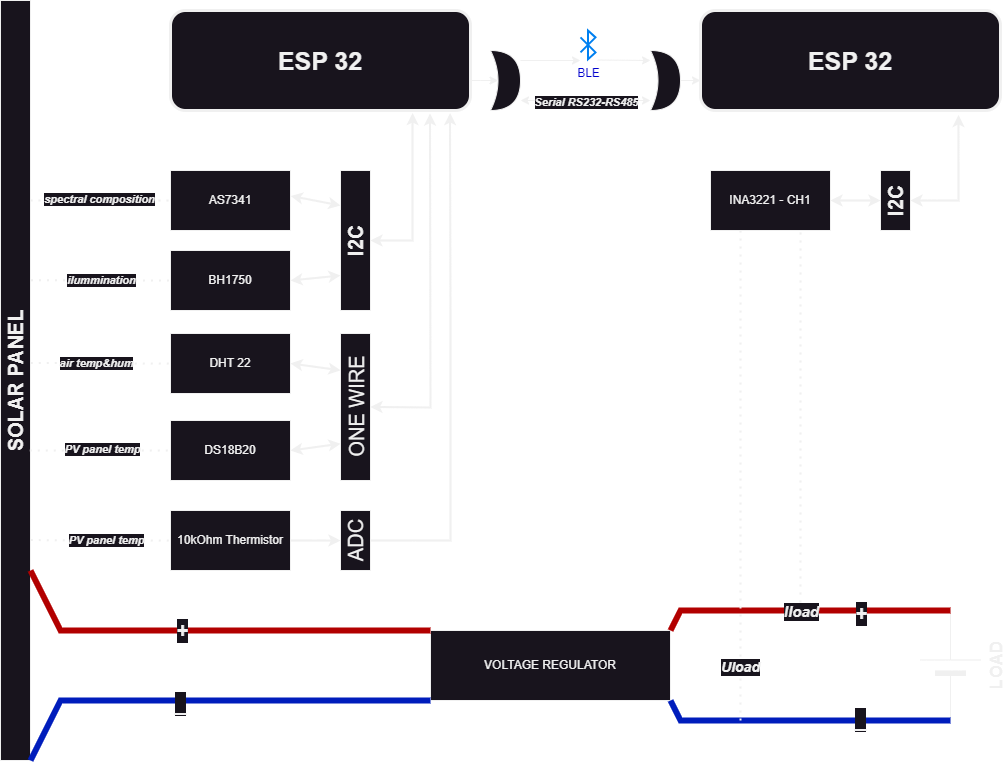

The diagram above was exported from draw.io. Its source (the exported page's mxGraphModel, read from the mxfile embedded in the PNG):
<mxGraphModel dx="592" dy="343" grid="1" gridSize="10" guides="1" tooltips="1" connect="1" arrows="1" fold="1" page="1" pageScale="1" pageWidth="1169" pageHeight="827" math="0" shadow="0">
  <root>
    <mxCell id="0" />
    <mxCell id="1" parent="0" />
    <mxCell id="nxWvIqxsWln9l-AZaTEs-78" value="" style="edgeStyle=orthogonalEdgeStyle;rounded=0;orthogonalLoop=1;jettySize=auto;html=1;entryX=0.25;entryY=0.5;entryDx=0;entryDy=0;entryPerimeter=0;" edge="1" parent="1" source="nxWvIqxsWln9l-AZaTEs-2" target="nxWvIqxsWln9l-AZaTEs-77">
      <mxGeometry relative="1" as="geometry">
        <Array as="points">
          <mxPoint x="540" y="100" />
          <mxPoint x="540" y="100" />
        </Array>
      </mxGeometry>
    </mxCell>
    <mxCell id="nxWvIqxsWln9l-AZaTEs-2" value="&lt;b&gt;&lt;font style=&quot;font-size: 25px;&quot;&gt;ESP 32&lt;/font&gt;&lt;/b&gt;" style="rounded=1;whiteSpace=wrap;html=1;strokeWidth=3;rotation=0;" vertex="1" parent="1">
      <mxGeometry x="230" y="30" width="300" height="100" as="geometry" />
    </mxCell>
    <mxCell id="nxWvIqxsWln9l-AZaTEs-4" value="&lt;b&gt;&lt;font style=&quot;font-size: 20px;&quot;&gt;SOLAR PANEL&lt;/font&gt;&lt;/b&gt;" style="shape=rect;dashed=0;shadow=0;html=1;whiteSpace=wrap;direction=south;horizontal=0;" vertex="1" parent="1">
      <mxGeometry x="60" y="20" width="30" height="760" as="geometry" />
    </mxCell>
    <mxCell id="nxWvIqxsWln9l-AZaTEs-5" value="&lt;b&gt;&lt;font style=&quot;font-size: 25px;&quot;&gt;ESP 32&lt;/font&gt;&lt;/b&gt;" style="rounded=1;whiteSpace=wrap;html=1;strokeWidth=3;rotation=0;" vertex="1" parent="1">
      <mxGeometry x="760" y="30" width="300" height="100" as="geometry" />
    </mxCell>
    <mxCell id="nxWvIqxsWln9l-AZaTEs-6" value="DHT 22" style="rounded=0;whiteSpace=wrap;html=1;" vertex="1" parent="1">
      <mxGeometry x="230" y="353" width="120" height="60" as="geometry" />
    </mxCell>
    <mxCell id="nxWvIqxsWln9l-AZaTEs-7" value="BH1750" style="rounded=0;whiteSpace=wrap;html=1;" vertex="1" parent="1">
      <mxGeometry x="230" y="270" width="120" height="60" as="geometry" />
    </mxCell>
    <mxCell id="nxWvIqxsWln9l-AZaTEs-8" value="AS7341" style="rounded=0;whiteSpace=wrap;html=1;" vertex="1" parent="1">
      <mxGeometry x="230" y="190" width="120" height="60" as="geometry" />
    </mxCell>
    <mxCell id="nxWvIqxsWln9l-AZaTEs-9" value="DS18B20" style="rounded=0;whiteSpace=wrap;html=1;" vertex="1" parent="1">
      <mxGeometry x="230" y="440" width="120" height="60" as="geometry" />
    </mxCell>
    <mxCell id="nxWvIqxsWln9l-AZaTEs-10" value="10kOhm Thermistor" style="rounded=0;whiteSpace=wrap;html=1;" vertex="1" parent="1">
      <mxGeometry x="230" y="530" width="120" height="60" as="geometry" />
    </mxCell>
    <mxCell id="nxWvIqxsWln9l-AZaTEs-11" value="INA3221 - CH1" style="rounded=0;whiteSpace=wrap;html=1;" vertex="1" parent="1">
      <mxGeometry x="770" y="190" width="120" height="60" as="geometry" />
    </mxCell>
    <mxCell id="nxWvIqxsWln9l-AZaTEs-12" value="&lt;b&gt;&lt;font style=&quot;font-size: 17px;&quot;&gt;LOAD&lt;/font&gt;&lt;/b&gt;" style="verticalLabelPosition=bottom;shadow=0;dashed=0;align=center;fillColor=strokeColor;html=1;verticalAlign=top;strokeWidth=1;shape=mxgraph.electrical.miscellaneous.monocell_battery;rotation=-90;" vertex="1" parent="1">
      <mxGeometry x="955" y="655" width="110" height="60" as="geometry" />
    </mxCell>
    <mxCell id="nxWvIqxsWln9l-AZaTEs-13" value="VOLTAGE REGULATOR" style="rounded=0;whiteSpace=wrap;html=1;" vertex="1" parent="1">
      <mxGeometry x="490" y="650" width="240" height="70" as="geometry" />
    </mxCell>
    <mxCell id="nxWvIqxsWln9l-AZaTEs-14" value="" style="endArrow=none;html=1;rounded=0;exitX=1;exitY=0;exitDx=0;exitDy=0;entryX=1;entryY=0.5;entryDx=0;entryDy=0;entryPerimeter=0;strokeWidth=6;fillColor=#e51400;strokeColor=#B20000;" edge="1" parent="1" source="nxWvIqxsWln9l-AZaTEs-13" target="nxWvIqxsWln9l-AZaTEs-12">
      <mxGeometry width="50" height="50" relative="1" as="geometry">
        <mxPoint x="630" y="470" as="sourcePoint" />
        <mxPoint x="680" y="420" as="targetPoint" />
        <Array as="points">
          <mxPoint x="740" y="630" />
        </Array>
      </mxGeometry>
    </mxCell>
    <mxCell id="nxWvIqxsWln9l-AZaTEs-61" value="+" style="edgeLabel;html=1;align=center;verticalAlign=middle;resizable=0;points=[];fontSize=20;fontStyle=1" vertex="1" connectable="0" parent="nxWvIqxsWln9l-AZaTEs-14">
      <mxGeometry x="0.2298" y="-2" relative="1" as="geometry">
        <mxPoint x="23" as="offset" />
      </mxGeometry>
    </mxCell>
    <mxCell id="nxWvIqxsWln9l-AZaTEs-15" value="" style="endArrow=none;html=1;rounded=0;exitX=1;exitY=1;exitDx=0;exitDy=0;strokeWidth=6;fillColor=#0050ef;strokeColor=#001DBC;fontSize=20;fontStyle=1" edge="1" parent="1" source="nxWvIqxsWln9l-AZaTEs-13">
      <mxGeometry width="50" height="50" relative="1" as="geometry">
        <mxPoint x="630" y="470" as="sourcePoint" />
        <mxPoint x="1010" y="740" as="targetPoint" />
        <Array as="points">
          <mxPoint x="740" y="740" />
        </Array>
      </mxGeometry>
    </mxCell>
    <mxCell id="nxWvIqxsWln9l-AZaTEs-62" value="_" style="edgeLabel;html=1;align=center;verticalAlign=middle;resizable=0;points=[];fontSize=20;fontStyle=1" vertex="1" connectable="0" parent="nxWvIqxsWln9l-AZaTEs-15">
      <mxGeometry x="0.3485" y="2" relative="1" as="geometry">
        <mxPoint x="5" as="offset" />
      </mxGeometry>
    </mxCell>
    <mxCell id="nxWvIqxsWln9l-AZaTEs-16" value="" style="endArrow=none;html=1;rounded=0;exitX=0;exitY=0;exitDx=0;exitDy=0;entryX=0.75;entryY=0;entryDx=0;entryDy=0;strokeWidth=6;fillColor=#e51400;strokeColor=#B20000;" edge="1" parent="1" source="nxWvIqxsWln9l-AZaTEs-13" target="nxWvIqxsWln9l-AZaTEs-4">
      <mxGeometry width="50" height="50" relative="1" as="geometry">
        <mxPoint x="630" y="470" as="sourcePoint" />
        <mxPoint x="680" y="420" as="targetPoint" />
        <Array as="points">
          <mxPoint x="120" y="650" />
        </Array>
      </mxGeometry>
    </mxCell>
    <mxCell id="nxWvIqxsWln9l-AZaTEs-59" value="+" style="edgeLabel;html=1;align=center;verticalAlign=middle;resizable=0;points=[];fontSize=20;fontStyle=1" vertex="1" connectable="0" parent="nxWvIqxsWln9l-AZaTEs-16">
      <mxGeometry x="0.1403" y="-1" relative="1" as="geometry">
        <mxPoint as="offset" />
      </mxGeometry>
    </mxCell>
    <mxCell id="nxWvIqxsWln9l-AZaTEs-17" value="" style="endArrow=none;html=1;rounded=0;exitX=0;exitY=1;exitDx=0;exitDy=0;entryX=1;entryY=0;entryDx=0;entryDy=0;strokeWidth=6;fillColor=#0050ef;strokeColor=#001DBC;" edge="1" parent="1" source="nxWvIqxsWln9l-AZaTEs-13" target="nxWvIqxsWln9l-AZaTEs-4">
      <mxGeometry width="50" height="50" relative="1" as="geometry">
        <mxPoint x="630" y="470" as="sourcePoint" />
        <mxPoint x="680" y="420" as="targetPoint" />
        <Array as="points">
          <mxPoint x="120" y="720" />
        </Array>
      </mxGeometry>
    </mxCell>
    <mxCell id="nxWvIqxsWln9l-AZaTEs-60" value="_" style="edgeLabel;html=1;align=center;verticalAlign=middle;resizable=0;points=[];fontSize=20;fontStyle=1" vertex="1" connectable="0" parent="nxWvIqxsWln9l-AZaTEs-17">
      <mxGeometry x="0.15" y="2" relative="1" as="geometry">
        <mxPoint as="offset" />
      </mxGeometry>
    </mxCell>
    <mxCell id="nxWvIqxsWln9l-AZaTEs-20" value="" style="endArrow=none;dashed=1;html=1;dashPattern=1 3;strokeWidth=2;rounded=0;entryX=0.25;entryY=1;entryDx=0;entryDy=0;" edge="1" parent="1" target="nxWvIqxsWln9l-AZaTEs-11">
      <mxGeometry width="50" height="50" relative="1" as="geometry">
        <mxPoint x="800" y="740" as="sourcePoint" />
        <mxPoint x="680" y="420" as="targetPoint" />
      </mxGeometry>
    </mxCell>
    <mxCell id="nxWvIqxsWln9l-AZaTEs-22" value="&lt;b style=&quot;font-size: 14px;&quot;&gt;Uload&lt;/b&gt;" style="edgeLabel;html=1;align=center;verticalAlign=middle;resizable=0;points=[];fontSize=14;fontStyle=2" vertex="1" connectable="0" parent="nxWvIqxsWln9l-AZaTEs-20">
      <mxGeometry x="0.1117" y="1" relative="1" as="geometry">
        <mxPoint y="218" as="offset" />
      </mxGeometry>
    </mxCell>
    <mxCell id="nxWvIqxsWln9l-AZaTEs-21" value="" style="endArrow=none;dashed=1;html=1;dashPattern=1 3;strokeWidth=2;rounded=0;entryX=0.75;entryY=1;entryDx=0;entryDy=0;" edge="1" parent="1" target="nxWvIqxsWln9l-AZaTEs-11">
      <mxGeometry width="50" height="50" relative="1" as="geometry">
        <mxPoint x="860" y="630" as="sourcePoint" />
        <mxPoint x="860" y="540" as="targetPoint" />
      </mxGeometry>
    </mxCell>
    <mxCell id="nxWvIqxsWln9l-AZaTEs-24" value="&lt;b style=&quot;font-size: 15px;&quot;&gt;Iload&lt;/b&gt;" style="edgeLabel;html=1;align=center;verticalAlign=middle;resizable=0;points=[];fontSize=15;fontStyle=2" vertex="1" connectable="0" parent="nxWvIqxsWln9l-AZaTEs-21">
      <mxGeometry x="0.1158" relative="1" as="geometry">
        <mxPoint y="212" as="offset" />
      </mxGeometry>
    </mxCell>
    <mxCell id="nxWvIqxsWln9l-AZaTEs-39" value="&lt;b&gt;&lt;font style=&quot;font-size: 20px;&quot;&gt;I2C&lt;/font&gt;&lt;/b&gt;" style="shape=rect;dashed=0;shadow=0;html=1;whiteSpace=wrap;direction=south;horizontal=0;" vertex="1" parent="1">
      <mxGeometry x="400" y="190" width="30" height="140" as="geometry" />
    </mxCell>
    <mxCell id="nxWvIqxsWln9l-AZaTEs-40" value="&lt;font style=&quot;font-size: 20px;&quot;&gt;ONE WIRE&lt;/font&gt;" style="shape=rect;dashed=0;shadow=0;html=1;whiteSpace=wrap;direction=south;horizontal=0;" vertex="1" parent="1">
      <mxGeometry x="400" y="353" width="30" height="147" as="geometry" />
    </mxCell>
    <mxCell id="nxWvIqxsWln9l-AZaTEs-55" style="edgeStyle=orthogonalEdgeStyle;rounded=0;orthogonalLoop=1;jettySize=auto;html=1;entryX=0.932;entryY=1.025;entryDx=0;entryDy=0;entryPerimeter=0;strokeWidth=2;" edge="1" parent="1" source="nxWvIqxsWln9l-AZaTEs-41" target="nxWvIqxsWln9l-AZaTEs-2">
      <mxGeometry relative="1" as="geometry">
        <mxPoint x="510" y="139" as="targetPoint" />
        <Array as="points">
          <mxPoint x="510" y="560" />
          <mxPoint x="510" y="330" />
          <mxPoint x="510" y="330" />
        </Array>
      </mxGeometry>
    </mxCell>
    <mxCell id="nxWvIqxsWln9l-AZaTEs-41" value="&lt;font style=&quot;font-size: 20px;&quot;&gt;ADC&lt;/font&gt;" style="shape=rect;dashed=0;shadow=0;html=1;whiteSpace=wrap;direction=south;horizontal=0;" vertex="1" parent="1">
      <mxGeometry x="400" y="530" width="30" height="60" as="geometry" />
    </mxCell>
    <mxCell id="nxWvIqxsWln9l-AZaTEs-42" value="" style="endArrow=classic;startArrow=classic;html=1;rounded=0;entryX=1.002;entryY=0.424;entryDx=0;entryDy=0;entryPerimeter=0;exitX=0.25;exitY=1;exitDx=0;exitDy=0;strokeWidth=2;" edge="1" parent="1" source="nxWvIqxsWln9l-AZaTEs-39" target="nxWvIqxsWln9l-AZaTEs-8">
      <mxGeometry width="50" height="50" relative="1" as="geometry">
        <mxPoint x="450" y="390" as="sourcePoint" />
        <mxPoint x="500" y="340" as="targetPoint" />
      </mxGeometry>
    </mxCell>
    <mxCell id="nxWvIqxsWln9l-AZaTEs-43" value="" style="endArrow=classic;startArrow=classic;html=1;rounded=0;exitX=1;exitY=0.5;exitDx=0;exitDy=0;entryX=0.75;entryY=1;entryDx=0;entryDy=0;strokeWidth=2;" edge="1" parent="1" source="nxWvIqxsWln9l-AZaTEs-7" target="nxWvIqxsWln9l-AZaTEs-39">
      <mxGeometry width="50" height="50" relative="1" as="geometry">
        <mxPoint x="450" y="390" as="sourcePoint" />
        <mxPoint x="500" y="340" as="targetPoint" />
      </mxGeometry>
    </mxCell>
    <mxCell id="nxWvIqxsWln9l-AZaTEs-44" value="" style="endArrow=classic;startArrow=classic;html=1;rounded=0;entryX=1;entryY=0.5;entryDx=0;entryDy=0;exitX=0.25;exitY=1;exitDx=0;exitDy=0;strokeWidth=2;" edge="1" parent="1" source="nxWvIqxsWln9l-AZaTEs-40" target="nxWvIqxsWln9l-AZaTEs-6">
      <mxGeometry width="50" height="50" relative="1" as="geometry">
        <mxPoint x="450" y="390" as="sourcePoint" />
        <mxPoint x="500" y="340" as="targetPoint" />
      </mxGeometry>
    </mxCell>
    <mxCell id="nxWvIqxsWln9l-AZaTEs-45" value="" style="endArrow=classic;startArrow=classic;html=1;rounded=0;exitX=1;exitY=0.5;exitDx=0;exitDy=0;entryX=0.75;entryY=1;entryDx=0;entryDy=0;strokeWidth=2;" edge="1" parent="1" source="nxWvIqxsWln9l-AZaTEs-9" target="nxWvIqxsWln9l-AZaTEs-40">
      <mxGeometry width="50" height="50" relative="1" as="geometry">
        <mxPoint x="450" y="390" as="sourcePoint" />
        <mxPoint x="500" y="340" as="targetPoint" />
      </mxGeometry>
    </mxCell>
    <mxCell id="nxWvIqxsWln9l-AZaTEs-46" value="" style="endArrow=classic;html=1;rounded=0;exitX=1;exitY=0.5;exitDx=0;exitDy=0;entryX=0.5;entryY=1;entryDx=0;entryDy=0;strokeWidth=2;" edge="1" parent="1" source="nxWvIqxsWln9l-AZaTEs-10" target="nxWvIqxsWln9l-AZaTEs-41">
      <mxGeometry width="50" height="50" relative="1" as="geometry">
        <mxPoint x="450" y="390" as="sourcePoint" />
        <mxPoint x="500" y="340" as="targetPoint" />
      </mxGeometry>
    </mxCell>
    <mxCell id="nxWvIqxsWln9l-AZaTEs-47" value="" style="endArrow=none;dashed=1;html=1;dashPattern=1 3;strokeWidth=2;rounded=0;entryX=0;entryY=0.5;entryDx=0;entryDy=0;" edge="1" parent="1" target="nxWvIqxsWln9l-AZaTEs-8">
      <mxGeometry width="50" height="50" relative="1" as="geometry">
        <mxPoint x="90" y="220" as="sourcePoint" />
        <mxPoint x="500" y="340" as="targetPoint" />
      </mxGeometry>
    </mxCell>
    <mxCell id="nxWvIqxsWln9l-AZaTEs-69" value="spectral composition" style="edgeLabel;html=1;align=center;verticalAlign=middle;resizable=0;points=[];fontStyle=3" vertex="1" connectable="0" parent="nxWvIqxsWln9l-AZaTEs-47">
      <mxGeometry x="-0.0345" y="2" relative="1" as="geometry">
        <mxPoint as="offset" />
      </mxGeometry>
    </mxCell>
    <mxCell id="nxWvIqxsWln9l-AZaTEs-48" value="" style="endArrow=none;dashed=1;html=1;dashPattern=1 3;strokeWidth=2;rounded=0;entryX=0;entryY=0.5;entryDx=0;entryDy=0;exitX=0.368;exitY=-0.017;exitDx=0;exitDy=0;exitPerimeter=0;" edge="1" parent="1" source="nxWvIqxsWln9l-AZaTEs-4" target="nxWvIqxsWln9l-AZaTEs-7">
      <mxGeometry width="50" height="50" relative="1" as="geometry">
        <mxPoint x="160" y="300" as="sourcePoint" />
        <mxPoint x="210" y="250" as="targetPoint" />
      </mxGeometry>
    </mxCell>
    <mxCell id="nxWvIqxsWln9l-AZaTEs-72" value="ilummination" style="edgeLabel;html=1;align=center;verticalAlign=middle;resizable=0;points=[];fontStyle=3" vertex="1" connectable="0" parent="nxWvIqxsWln9l-AZaTEs-48">
      <mxGeometry x="-0.3609" y="1" relative="1" as="geometry">
        <mxPoint x="25" y="1" as="offset" />
      </mxGeometry>
    </mxCell>
    <mxCell id="nxWvIqxsWln9l-AZaTEs-49" value="" style="endArrow=none;dashed=1;html=1;dashPattern=1 3;strokeWidth=2;rounded=0;entryX=0;entryY=0.5;entryDx=0;entryDy=0;exitX=0.477;exitY=-0.01;exitDx=0;exitDy=0;exitPerimeter=0;" edge="1" parent="1" source="nxWvIqxsWln9l-AZaTEs-4" target="nxWvIqxsWln9l-AZaTEs-6">
      <mxGeometry width="50" height="50" relative="1" as="geometry">
        <mxPoint x="160" y="440" as="sourcePoint" />
        <mxPoint x="210" y="390" as="targetPoint" />
      </mxGeometry>
    </mxCell>
    <mxCell id="nxWvIqxsWln9l-AZaTEs-73" value="air temp&amp;amp;hum" style="edgeLabel;html=1;align=center;verticalAlign=middle;resizable=0;points=[];fontStyle=3" vertex="1" connectable="0" parent="nxWvIqxsWln9l-AZaTEs-49">
      <mxGeometry x="-0.0666" relative="1" as="geometry">
        <mxPoint as="offset" />
      </mxGeometry>
    </mxCell>
    <mxCell id="nxWvIqxsWln9l-AZaTEs-50" value="" style="endArrow=none;dashed=1;html=1;dashPattern=1 3;strokeWidth=2;rounded=0;entryX=0;entryY=0.5;entryDx=0;entryDy=0;exitX=0.592;exitY=0.024;exitDx=0;exitDy=0;exitPerimeter=0;" edge="1" parent="1" source="nxWvIqxsWln9l-AZaTEs-4" target="nxWvIqxsWln9l-AZaTEs-9">
      <mxGeometry width="50" height="50" relative="1" as="geometry">
        <mxPoint x="160" y="510" as="sourcePoint" />
        <mxPoint x="210" y="460" as="targetPoint" />
      </mxGeometry>
    </mxCell>
    <mxCell id="nxWvIqxsWln9l-AZaTEs-74" value="PV panel temp" style="edgeLabel;html=1;align=center;verticalAlign=middle;resizable=0;points=[];fontStyle=3" vertex="1" connectable="0" parent="nxWvIqxsWln9l-AZaTEs-50">
      <mxGeometry x="0.0241" y="1" relative="1" as="geometry">
        <mxPoint as="offset" />
      </mxGeometry>
    </mxCell>
    <mxCell id="nxWvIqxsWln9l-AZaTEs-51" value="" style="endArrow=none;dashed=1;html=1;dashPattern=1 3;strokeWidth=2;rounded=0;entryX=0;entryY=0.5;entryDx=0;entryDy=0;exitX=0.71;exitY=-0.01;exitDx=0;exitDy=0;exitPerimeter=0;" edge="1" parent="1" source="nxWvIqxsWln9l-AZaTEs-4" target="nxWvIqxsWln9l-AZaTEs-10">
      <mxGeometry width="50" height="50" relative="1" as="geometry">
        <mxPoint x="160" y="590" as="sourcePoint" />
        <mxPoint x="210" y="540" as="targetPoint" />
      </mxGeometry>
    </mxCell>
    <mxCell id="nxWvIqxsWln9l-AZaTEs-75" value="PV panel temp" style="edgeLabel;html=1;align=center;verticalAlign=middle;resizable=0;points=[];fontStyle=3" vertex="1" connectable="0" parent="nxWvIqxsWln9l-AZaTEs-51">
      <mxGeometry x="0.0706" relative="1" as="geometry">
        <mxPoint as="offset" />
      </mxGeometry>
    </mxCell>
    <mxCell id="nxWvIqxsWln9l-AZaTEs-52" value="" style="endArrow=classic;startArrow=classic;html=1;rounded=0;exitX=0.5;exitY=0;exitDx=0;exitDy=0;entryX=0.807;entryY=1.025;entryDx=0;entryDy=0;entryPerimeter=0;strokeWidth=2;" edge="1" parent="1" source="nxWvIqxsWln9l-AZaTEs-39" target="nxWvIqxsWln9l-AZaTEs-2">
      <mxGeometry width="50" height="50" relative="1" as="geometry">
        <mxPoint x="470" y="270" as="sourcePoint" />
        <mxPoint x="520" y="220" as="targetPoint" />
        <Array as="points">
          <mxPoint x="472" y="260" />
        </Array>
      </mxGeometry>
    </mxCell>
    <mxCell id="nxWvIqxsWln9l-AZaTEs-53" value="" style="endArrow=classic;startArrow=classic;html=1;rounded=0;exitX=0.5;exitY=0;exitDx=0;exitDy=0;entryX=0.865;entryY=1.03;entryDx=0;entryDy=0;entryPerimeter=0;strokeWidth=2;" edge="1" parent="1" source="nxWvIqxsWln9l-AZaTEs-40" target="nxWvIqxsWln9l-AZaTEs-2">
      <mxGeometry width="50" height="50" relative="1" as="geometry">
        <mxPoint x="470" y="270" as="sourcePoint" />
        <mxPoint x="520" y="220" as="targetPoint" />
        <Array as="points">
          <mxPoint x="490" y="427" />
        </Array>
      </mxGeometry>
    </mxCell>
    <mxCell id="nxWvIqxsWln9l-AZaTEs-56" value="&lt;b&gt;&lt;font style=&quot;font-size: 20px;&quot;&gt;I2C&lt;/font&gt;&lt;/b&gt;" style="shape=rect;dashed=0;shadow=0;html=1;whiteSpace=wrap;direction=south;horizontal=0;" vertex="1" parent="1">
      <mxGeometry x="940" y="190" width="30" height="60" as="geometry" />
    </mxCell>
    <mxCell id="nxWvIqxsWln9l-AZaTEs-57" value="" style="endArrow=classic;startArrow=classic;html=1;rounded=0;entryX=0.5;entryY=1;entryDx=0;entryDy=0;exitX=1;exitY=0.5;exitDx=0;exitDy=0;strokeWidth=2;" edge="1" parent="1" source="nxWvIqxsWln9l-AZaTEs-11" target="nxWvIqxsWln9l-AZaTEs-56">
      <mxGeometry width="50" height="50" relative="1" as="geometry">
        <mxPoint x="840" y="300" as="sourcePoint" />
        <mxPoint x="890" y="250" as="targetPoint" />
      </mxGeometry>
    </mxCell>
    <mxCell id="nxWvIqxsWln9l-AZaTEs-58" value="" style="endArrow=classic;startArrow=classic;html=1;rounded=0;entryX=0.86;entryY=1.044;entryDx=0;entryDy=0;entryPerimeter=0;exitX=0.5;exitY=0;exitDx=0;exitDy=0;strokeWidth=2;" edge="1" parent="1" source="nxWvIqxsWln9l-AZaTEs-56" target="nxWvIqxsWln9l-AZaTEs-5">
      <mxGeometry width="50" height="50" relative="1" as="geometry">
        <mxPoint x="840" y="300" as="sourcePoint" />
        <mxPoint x="890" y="250" as="targetPoint" />
        <Array as="points">
          <mxPoint x="1018" y="220" />
        </Array>
      </mxGeometry>
    </mxCell>
    <mxCell id="nxWvIqxsWln9l-AZaTEs-63" value="&lt;font color=&quot;#0000cc&quot;&gt;BLE&lt;/font&gt;" style="html=1;verticalLabelPosition=bottom;align=center;labelBackgroundColor=#ffffff;verticalAlign=top;strokeWidth=2;strokeColor=#0080F0;shadow=0;dashed=0;shape=mxgraph.ios7.icons.bluetooth;pointerEvents=1" vertex="1" parent="1">
      <mxGeometry x="640" y="50" width="15" height="28.799999999999997" as="geometry" />
    </mxCell>
    <mxCell id="nxWvIqxsWln9l-AZaTEs-64" value="" style="endArrow=classic;startArrow=classic;html=1;rounded=0;" edge="1" parent="1">
      <mxGeometry width="50" height="50" relative="1" as="geometry">
        <mxPoint x="580" y="120" as="sourcePoint" />
        <mxPoint x="710" y="120" as="targetPoint" />
      </mxGeometry>
    </mxCell>
    <mxCell id="nxWvIqxsWln9l-AZaTEs-65" value="Serial RS232-RS485" style="edgeLabel;html=1;align=center;verticalAlign=middle;resizable=0;points=[];fontStyle=3" vertex="1" connectable="0" parent="nxWvIqxsWln9l-AZaTEs-64">
      <mxGeometry x="-0.0027" y="-1" relative="1" as="geometry">
        <mxPoint as="offset" />
      </mxGeometry>
    </mxCell>
    <mxCell id="nxWvIqxsWln9l-AZaTEs-67" value="" style="endArrow=classic;html=1;rounded=0;" edge="1" parent="1">
      <mxGeometry width="50" height="50" relative="1" as="geometry">
        <mxPoint x="580" y="80" as="sourcePoint" />
        <mxPoint x="640" y="80" as="targetPoint" />
      </mxGeometry>
    </mxCell>
    <mxCell id="nxWvIqxsWln9l-AZaTEs-68" value="" style="endArrow=classic;html=1;rounded=0;exitX=1.145;exitY=1.025;exitDx=0;exitDy=0;exitPerimeter=0;" edge="1" parent="1" source="nxWvIqxsWln9l-AZaTEs-63">
      <mxGeometry width="50" height="50" relative="1" as="geometry">
        <mxPoint x="600" y="100" as="sourcePoint" />
        <mxPoint x="710" y="80" as="targetPoint" />
      </mxGeometry>
    </mxCell>
    <mxCell id="nxWvIqxsWln9l-AZaTEs-76" value="" style="shape=xor;whiteSpace=wrap;html=1;" vertex="1" parent="1">
      <mxGeometry x="710" y="70" width="30" height="60" as="geometry" />
    </mxCell>
    <mxCell id="nxWvIqxsWln9l-AZaTEs-77" value="" style="shape=xor;whiteSpace=wrap;html=1;" vertex="1" parent="1">
      <mxGeometry x="550" y="70" width="30" height="60" as="geometry" />
    </mxCell>
    <mxCell id="nxWvIqxsWln9l-AZaTEs-79" style="edgeStyle=orthogonalEdgeStyle;rounded=0;orthogonalLoop=1;jettySize=auto;html=1;entryX=0;entryY=0.7;entryDx=0;entryDy=0;entryPerimeter=0;" edge="1" parent="1" source="nxWvIqxsWln9l-AZaTEs-76" target="nxWvIqxsWln9l-AZaTEs-5">
      <mxGeometry relative="1" as="geometry" />
    </mxCell>
  </root>
</mxGraphModel>